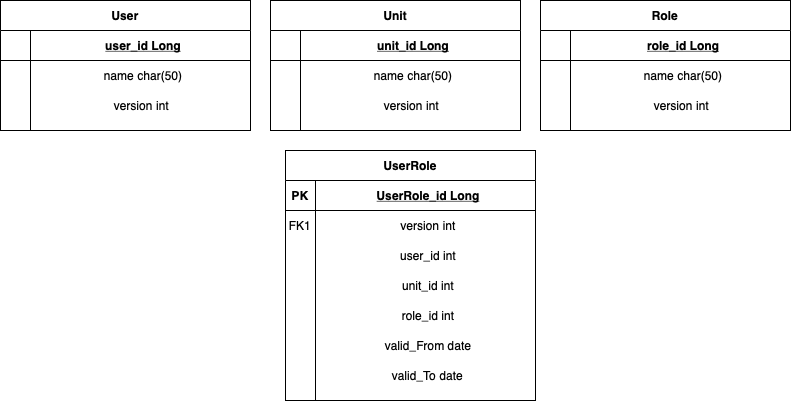

The diagram above was exported from draw.io. Its source (the exported page's mxGraphModel, read from the mxfile embedded in the PNG):
<mxGraphModel dx="945" dy="582" grid="1" gridSize="10" guides="1" tooltips="1" connect="1" arrows="1" fold="1" page="1" pageScale="1" pageWidth="850" pageHeight="1100" math="0" shadow="0" extFonts="Permanent Marker^https://fonts.googleapis.com/css?family=Permanent+Marker">
  <root>
    <mxCell id="0" />
    <mxCell id="1" parent="0" />
    <mxCell id="C-vyLk0tnHw3VtMMgP7b-23" value="User" style="shape=table;startSize=30;container=1;collapsible=1;childLayout=tableLayout;fixedRows=1;rowLines=0;fontStyle=1;align=center;resizeLast=1;" parent="1" vertex="1">
      <mxGeometry x="10" y="10" width="250" height="130" as="geometry" />
    </mxCell>
    <mxCell id="C-vyLk0tnHw3VtMMgP7b-24" value="" style="shape=partialRectangle;collapsible=0;dropTarget=0;pointerEvents=0;fillColor=none;points=[[0,0.5],[1,0.5]];portConstraint=eastwest;top=0;left=0;right=0;bottom=1;" parent="C-vyLk0tnHw3VtMMgP7b-23" vertex="1">
      <mxGeometry y="30" width="250" height="30" as="geometry" />
    </mxCell>
    <mxCell id="C-vyLk0tnHw3VtMMgP7b-25" value="" style="shape=partialRectangle;overflow=hidden;connectable=0;fillColor=none;top=0;left=0;bottom=0;right=0;fontStyle=1;" parent="C-vyLk0tnHw3VtMMgP7b-24" vertex="1">
      <mxGeometry width="30" height="30" as="geometry" />
    </mxCell>
    <mxCell id="C-vyLk0tnHw3VtMMgP7b-26" value="user_id Long" style="shape=partialRectangle;overflow=hidden;connectable=0;fillColor=none;top=0;left=0;bottom=0;right=0;align=center;spacingLeft=6;fontStyle=5;" parent="C-vyLk0tnHw3VtMMgP7b-24" vertex="1">
      <mxGeometry x="30" width="220" height="30" as="geometry" />
    </mxCell>
    <mxCell id="C-vyLk0tnHw3VtMMgP7b-27" value="" style="shape=partialRectangle;collapsible=0;dropTarget=0;pointerEvents=0;fillColor=none;points=[[0,0.5],[1,0.5]];portConstraint=eastwest;top=0;left=0;right=0;bottom=0;" parent="C-vyLk0tnHw3VtMMgP7b-23" vertex="1">
      <mxGeometry y="60" width="250" height="30" as="geometry" />
    </mxCell>
    <mxCell id="C-vyLk0tnHw3VtMMgP7b-28" value="&#10;&#10;" style="shape=partialRectangle;overflow=hidden;connectable=0;fillColor=none;top=0;left=0;bottom=0;right=0;" parent="C-vyLk0tnHw3VtMMgP7b-27" vertex="1">
      <mxGeometry width="30" height="30" as="geometry" />
    </mxCell>
    <mxCell id="C-vyLk0tnHw3VtMMgP7b-29" value="name char(50)" style="shape=partialRectangle;overflow=hidden;connectable=0;fillColor=none;top=0;left=0;bottom=0;right=0;align=center;spacingLeft=6;" parent="C-vyLk0tnHw3VtMMgP7b-27" vertex="1">
      <mxGeometry x="30" width="220" height="30" as="geometry" />
    </mxCell>
    <mxCell id="KamD_n7DE63H25mKppO2-1" value="version int " style="shape=partialRectangle;overflow=hidden;connectable=0;fillColor=none;top=0;left=0;bottom=0;right=0;align=center;spacingLeft=6;" vertex="1" parent="1">
      <mxGeometry x="40" y="100" width="220" height="30" as="geometry" />
    </mxCell>
    <mxCell id="KamD_n7DE63H25mKppO2-9" value="version int " style="shape=partialRectangle;overflow=hidden;connectable=0;fillColor=none;top=0;left=0;bottom=0;right=0;align=center;spacingLeft=6;" vertex="1" parent="1">
      <mxGeometry x="310" y="100" width="220" height="30" as="geometry" />
    </mxCell>
    <mxCell id="KamD_n7DE63H25mKppO2-2" value="Unit" style="shape=table;startSize=30;container=1;collapsible=1;childLayout=tableLayout;fixedRows=1;rowLines=0;fontStyle=1;align=center;resizeLast=1;" vertex="1" parent="1">
      <mxGeometry x="280" y="10" width="250" height="130" as="geometry" />
    </mxCell>
    <mxCell id="KamD_n7DE63H25mKppO2-3" value="" style="shape=partialRectangle;collapsible=0;dropTarget=0;pointerEvents=0;fillColor=none;points=[[0,0.5],[1,0.5]];portConstraint=eastwest;top=0;left=0;right=0;bottom=1;" vertex="1" parent="KamD_n7DE63H25mKppO2-2">
      <mxGeometry y="30" width="250" height="30" as="geometry" />
    </mxCell>
    <mxCell id="KamD_n7DE63H25mKppO2-4" value="" style="shape=partialRectangle;overflow=hidden;connectable=0;fillColor=none;top=0;left=0;bottom=0;right=0;fontStyle=1;" vertex="1" parent="KamD_n7DE63H25mKppO2-3">
      <mxGeometry width="30" height="30" as="geometry" />
    </mxCell>
    <mxCell id="KamD_n7DE63H25mKppO2-5" value="unit_id Long" style="shape=partialRectangle;overflow=hidden;connectable=0;fillColor=none;top=0;left=0;bottom=0;right=0;align=center;spacingLeft=6;fontStyle=5;" vertex="1" parent="KamD_n7DE63H25mKppO2-3">
      <mxGeometry x="30" width="220" height="30" as="geometry" />
    </mxCell>
    <mxCell id="KamD_n7DE63H25mKppO2-6" value="" style="shape=partialRectangle;collapsible=0;dropTarget=0;pointerEvents=0;fillColor=none;points=[[0,0.5],[1,0.5]];portConstraint=eastwest;top=0;left=0;right=0;bottom=0;" vertex="1" parent="KamD_n7DE63H25mKppO2-2">
      <mxGeometry y="60" width="250" height="30" as="geometry" />
    </mxCell>
    <mxCell id="KamD_n7DE63H25mKppO2-7" value="&#10;&#10;" style="shape=partialRectangle;overflow=hidden;connectable=0;fillColor=none;top=0;left=0;bottom=0;right=0;" vertex="1" parent="KamD_n7DE63H25mKppO2-6">
      <mxGeometry width="30" height="30" as="geometry" />
    </mxCell>
    <mxCell id="KamD_n7DE63H25mKppO2-8" value="name char(50)" style="shape=partialRectangle;overflow=hidden;connectable=0;fillColor=none;top=0;left=0;bottom=0;right=0;align=center;spacingLeft=6;" vertex="1" parent="KamD_n7DE63H25mKppO2-6">
      <mxGeometry x="30" width="220" height="30" as="geometry" />
    </mxCell>
    <mxCell id="KamD_n7DE63H25mKppO2-10" value="Role" style="shape=table;startSize=30;container=1;collapsible=1;childLayout=tableLayout;fixedRows=1;rowLines=0;fontStyle=1;align=center;resizeLast=1;" vertex="1" parent="1">
      <mxGeometry x="550" y="10" width="250" height="130" as="geometry" />
    </mxCell>
    <mxCell id="KamD_n7DE63H25mKppO2-11" value="" style="shape=partialRectangle;collapsible=0;dropTarget=0;pointerEvents=0;fillColor=none;points=[[0,0.5],[1,0.5]];portConstraint=eastwest;top=0;left=0;right=0;bottom=1;" vertex="1" parent="KamD_n7DE63H25mKppO2-10">
      <mxGeometry y="30" width="250" height="30" as="geometry" />
    </mxCell>
    <mxCell id="KamD_n7DE63H25mKppO2-12" value="" style="shape=partialRectangle;overflow=hidden;connectable=0;fillColor=none;top=0;left=0;bottom=0;right=0;fontStyle=1;" vertex="1" parent="KamD_n7DE63H25mKppO2-11">
      <mxGeometry width="30" height="30" as="geometry" />
    </mxCell>
    <mxCell id="KamD_n7DE63H25mKppO2-13" value="role_id Long" style="shape=partialRectangle;overflow=hidden;connectable=0;fillColor=none;top=0;left=0;bottom=0;right=0;align=center;spacingLeft=6;fontStyle=5;" vertex="1" parent="KamD_n7DE63H25mKppO2-11">
      <mxGeometry x="30" width="220" height="30" as="geometry" />
    </mxCell>
    <mxCell id="KamD_n7DE63H25mKppO2-14" value="" style="shape=partialRectangle;collapsible=0;dropTarget=0;pointerEvents=0;fillColor=none;points=[[0,0.5],[1,0.5]];portConstraint=eastwest;top=0;left=0;right=0;bottom=0;" vertex="1" parent="KamD_n7DE63H25mKppO2-10">
      <mxGeometry y="60" width="250" height="30" as="geometry" />
    </mxCell>
    <mxCell id="KamD_n7DE63H25mKppO2-15" value="&#10;&#10;" style="shape=partialRectangle;overflow=hidden;connectable=0;fillColor=none;top=0;left=0;bottom=0;right=0;" vertex="1" parent="KamD_n7DE63H25mKppO2-14">
      <mxGeometry width="30" height="30" as="geometry" />
    </mxCell>
    <mxCell id="KamD_n7DE63H25mKppO2-16" value="name char(50)" style="shape=partialRectangle;overflow=hidden;connectable=0;fillColor=none;top=0;left=0;bottom=0;right=0;align=center;spacingLeft=6;" vertex="1" parent="KamD_n7DE63H25mKppO2-14">
      <mxGeometry x="30" width="220" height="30" as="geometry" />
    </mxCell>
    <mxCell id="KamD_n7DE63H25mKppO2-17" value="version int " style="shape=partialRectangle;overflow=hidden;connectable=0;fillColor=none;top=0;left=0;bottom=0;right=0;align=center;spacingLeft=6;" vertex="1" parent="1">
      <mxGeometry x="580" y="100" width="220" height="30" as="geometry" />
    </mxCell>
    <mxCell id="C-vyLk0tnHw3VtMMgP7b-13" value="UserRole" style="shape=table;startSize=30;container=1;collapsible=1;childLayout=tableLayout;fixedRows=1;rowLines=0;fontStyle=1;align=center;resizeLast=1;" parent="1" vertex="1">
      <mxGeometry x="295" y="160" width="250" height="250" as="geometry" />
    </mxCell>
    <mxCell id="C-vyLk0tnHw3VtMMgP7b-14" value="" style="shape=partialRectangle;collapsible=0;dropTarget=0;pointerEvents=0;fillColor=none;points=[[0,0.5],[1,0.5]];portConstraint=eastwest;top=0;left=0;right=0;bottom=1;" parent="C-vyLk0tnHw3VtMMgP7b-13" vertex="1">
      <mxGeometry y="30" width="250" height="30" as="geometry" />
    </mxCell>
    <mxCell id="C-vyLk0tnHw3VtMMgP7b-15" value="PK" style="shape=partialRectangle;overflow=hidden;connectable=0;fillColor=none;top=0;left=0;bottom=0;right=0;fontStyle=1;" parent="C-vyLk0tnHw3VtMMgP7b-14" vertex="1">
      <mxGeometry width="30" height="30" as="geometry" />
    </mxCell>
    <mxCell id="C-vyLk0tnHw3VtMMgP7b-16" value="UserRole_id Long" style="shape=partialRectangle;overflow=hidden;connectable=0;fillColor=none;top=0;left=0;bottom=0;right=0;align=center;spacingLeft=6;fontStyle=5;" parent="C-vyLk0tnHw3VtMMgP7b-14" vertex="1">
      <mxGeometry x="30" width="220" height="30" as="geometry" />
    </mxCell>
    <mxCell id="C-vyLk0tnHw3VtMMgP7b-17" value="" style="shape=partialRectangle;collapsible=0;dropTarget=0;pointerEvents=0;fillColor=none;points=[[0,0.5],[1,0.5]];portConstraint=eastwest;top=0;left=0;right=0;bottom=0;" parent="C-vyLk0tnHw3VtMMgP7b-13" vertex="1">
      <mxGeometry y="60" width="250" height="30" as="geometry" />
    </mxCell>
    <mxCell id="C-vyLk0tnHw3VtMMgP7b-18" value="FK1" style="shape=partialRectangle;overflow=hidden;connectable=0;fillColor=none;top=0;left=0;bottom=0;right=0;" parent="C-vyLk0tnHw3VtMMgP7b-17" vertex="1">
      <mxGeometry width="30" height="30" as="geometry" />
    </mxCell>
    <mxCell id="C-vyLk0tnHw3VtMMgP7b-19" value="version int" style="shape=partialRectangle;overflow=hidden;connectable=0;fillColor=none;top=0;left=0;bottom=0;right=0;align=center;spacingLeft=6;" parent="C-vyLk0tnHw3VtMMgP7b-17" vertex="1">
      <mxGeometry x="30" width="220" height="30" as="geometry" />
    </mxCell>
    <mxCell id="C-vyLk0tnHw3VtMMgP7b-20" value="" style="shape=partialRectangle;collapsible=0;dropTarget=0;pointerEvents=0;fillColor=none;points=[[0,0.5],[1,0.5]];portConstraint=eastwest;top=0;left=0;right=0;bottom=0;" parent="C-vyLk0tnHw3VtMMgP7b-13" vertex="1">
      <mxGeometry y="90" width="250" height="30" as="geometry" />
    </mxCell>
    <mxCell id="C-vyLk0tnHw3VtMMgP7b-21" value="" style="shape=partialRectangle;overflow=hidden;connectable=0;fillColor=none;top=0;left=0;bottom=0;right=0;" parent="C-vyLk0tnHw3VtMMgP7b-20" vertex="1">
      <mxGeometry width="30" height="30" as="geometry" />
    </mxCell>
    <mxCell id="C-vyLk0tnHw3VtMMgP7b-22" value="user_id int" style="shape=partialRectangle;overflow=hidden;connectable=0;fillColor=none;top=0;left=0;bottom=0;right=0;align=center;spacingLeft=6;" parent="C-vyLk0tnHw3VtMMgP7b-20" vertex="1">
      <mxGeometry x="30" width="220" height="30" as="geometry" />
    </mxCell>
    <mxCell id="KamD_n7DE63H25mKppO2-18" value="" style="shape=partialRectangle;collapsible=0;dropTarget=0;pointerEvents=0;fillColor=none;points=[[0,0.5],[1,0.5]];portConstraint=eastwest;top=0;left=0;right=0;bottom=0;" vertex="1" parent="C-vyLk0tnHw3VtMMgP7b-13">
      <mxGeometry y="120" width="250" height="30" as="geometry" />
    </mxCell>
    <mxCell id="KamD_n7DE63H25mKppO2-19" value="" style="shape=partialRectangle;overflow=hidden;connectable=0;fillColor=none;top=0;left=0;bottom=0;right=0;" vertex="1" parent="KamD_n7DE63H25mKppO2-18">
      <mxGeometry width="30" height="30" as="geometry" />
    </mxCell>
    <mxCell id="KamD_n7DE63H25mKppO2-20" value="unit_id int" style="shape=partialRectangle;overflow=hidden;connectable=0;fillColor=none;top=0;left=0;bottom=0;right=0;align=center;spacingLeft=6;" vertex="1" parent="KamD_n7DE63H25mKppO2-18">
      <mxGeometry x="30" width="220" height="30" as="geometry" />
    </mxCell>
    <mxCell id="KamD_n7DE63H25mKppO2-21" value="" style="shape=partialRectangle;collapsible=0;dropTarget=0;pointerEvents=0;fillColor=none;points=[[0,0.5],[1,0.5]];portConstraint=eastwest;top=0;left=0;right=0;bottom=0;" vertex="1" parent="C-vyLk0tnHw3VtMMgP7b-13">
      <mxGeometry y="150" width="250" height="30" as="geometry" />
    </mxCell>
    <mxCell id="KamD_n7DE63H25mKppO2-22" value="" style="shape=partialRectangle;overflow=hidden;connectable=0;fillColor=none;top=0;left=0;bottom=0;right=0;" vertex="1" parent="KamD_n7DE63H25mKppO2-21">
      <mxGeometry width="30" height="30" as="geometry" />
    </mxCell>
    <mxCell id="KamD_n7DE63H25mKppO2-23" value="role_id int" style="shape=partialRectangle;overflow=hidden;connectable=0;fillColor=none;top=0;left=0;bottom=0;right=0;align=center;spacingLeft=6;" vertex="1" parent="KamD_n7DE63H25mKppO2-21">
      <mxGeometry x="30" width="220" height="30" as="geometry" />
    </mxCell>
    <mxCell id="KamD_n7DE63H25mKppO2-24" value="" style="shape=partialRectangle;collapsible=0;dropTarget=0;pointerEvents=0;fillColor=none;points=[[0,0.5],[1,0.5]];portConstraint=eastwest;top=0;left=0;right=0;bottom=0;" vertex="1" parent="C-vyLk0tnHw3VtMMgP7b-13">
      <mxGeometry y="180" width="250" height="30" as="geometry" />
    </mxCell>
    <mxCell id="KamD_n7DE63H25mKppO2-25" value="" style="shape=partialRectangle;overflow=hidden;connectable=0;fillColor=none;top=0;left=0;bottom=0;right=0;" vertex="1" parent="KamD_n7DE63H25mKppO2-24">
      <mxGeometry width="30" height="30" as="geometry" />
    </mxCell>
    <mxCell id="KamD_n7DE63H25mKppO2-26" value="valid_From date" style="shape=partialRectangle;overflow=hidden;connectable=0;fillColor=none;top=0;left=0;bottom=0;right=0;align=center;spacingLeft=6;" vertex="1" parent="KamD_n7DE63H25mKppO2-24">
      <mxGeometry x="30" width="220" height="30" as="geometry" />
    </mxCell>
    <mxCell id="KamD_n7DE63H25mKppO2-27" value="" style="shape=partialRectangle;collapsible=0;dropTarget=0;pointerEvents=0;fillColor=none;points=[[0,0.5],[1,0.5]];portConstraint=eastwest;top=0;left=0;right=0;bottom=0;" vertex="1" parent="C-vyLk0tnHw3VtMMgP7b-13">
      <mxGeometry y="210" width="250" height="30" as="geometry" />
    </mxCell>
    <mxCell id="KamD_n7DE63H25mKppO2-28" value="" style="shape=partialRectangle;overflow=hidden;connectable=0;fillColor=none;top=0;left=0;bottom=0;right=0;" vertex="1" parent="KamD_n7DE63H25mKppO2-27">
      <mxGeometry width="30" height="30" as="geometry" />
    </mxCell>
    <mxCell id="KamD_n7DE63H25mKppO2-29" value="valid_To date" style="shape=partialRectangle;overflow=hidden;connectable=0;fillColor=none;top=0;left=0;bottom=0;right=0;align=center;spacingLeft=6;" vertex="1" parent="KamD_n7DE63H25mKppO2-27">
      <mxGeometry x="30" width="220" height="30" as="geometry" />
    </mxCell>
  </root>
</mxGraphModel>